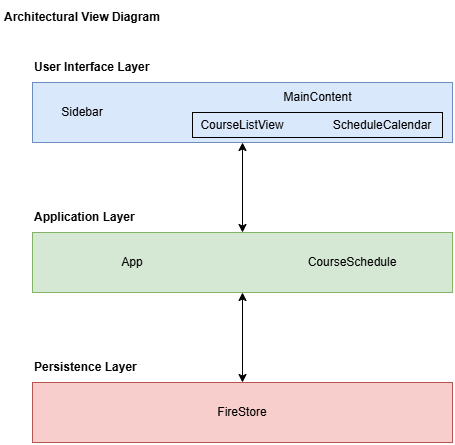

The diagram above was exported from draw.io. Its source (the exported page's mxGraphModel, read from the mxfile embedded in the PNG):
<mxGraphModel dx="1030" dy="562" grid="1" gridSize="10" guides="1" tooltips="1" connect="1" arrows="1" fold="1" page="1" pageScale="1" pageWidth="850" pageHeight="1100" math="0" shadow="0">
  <root>
    <mxCell id="0" />
    <mxCell id="1" parent="0" />
    <mxCell id="mCYl0C1lxMTVmZI65r1g-1" parent="1" style="rounded=0;whiteSpace=wrap;html=1;fillColor=#dae8fc;strokeColor=#6c8ebf;" value="" vertex="1">
      <mxGeometry height="60" width="420" x="210" y="190" as="geometry" />
    </mxCell>
    <mxCell id="mCYl0C1lxMTVmZI65r1g-2" parent="1" style="rounded=0;whiteSpace=wrap;html=1;fillColor=#d5e8d4;strokeColor=#82b366;" value="" vertex="1">
      <mxGeometry height="60" width="420" x="210" y="340" as="geometry" />
    </mxCell>
    <mxCell id="mCYl0C1lxMTVmZI65r1g-3" parent="1" style="rounded=0;whiteSpace=wrap;html=1;fillColor=#f8cecc;strokeColor=#b85450;" value="" vertex="1">
      <mxGeometry height="60" width="420" x="210" y="490" as="geometry" />
    </mxCell>
    <mxCell id="mCYl0C1lxMTVmZI65r1g-4" edge="1" parent="1" source="mCYl0C1lxMTVmZI65r1g-3" style="endArrow=classic;startArrow=classic;html=1;rounded=0;entryX=0.5;entryY=1;entryDx=0;entryDy=0;" target="mCYl0C1lxMTVmZI65r1g-2" value="">
      <mxGeometry height="50" relative="1" width="50" as="geometry">
        <mxPoint x="400" y="420" as="sourcePoint" />
        <mxPoint x="450" y="370" as="targetPoint" />
      </mxGeometry>
    </mxCell>
    <mxCell id="mCYl0C1lxMTVmZI65r1g-5" edge="1" parent="1" style="endArrow=classic;startArrow=classic;html=1;rounded=0;entryX=0.5;entryY=1;entryDx=0;entryDy=0;" target="mCYl0C1lxMTVmZI65r1g-1" value="">
      <mxGeometry height="50" relative="1" width="50" as="geometry">
        <mxPoint x="420" y="340" as="sourcePoint" />
        <mxPoint x="419.5" y="310" as="targetPoint" />
      </mxGeometry>
    </mxCell>
    <mxCell id="mCYl0C1lxMTVmZI65r1g-6" parent="1" style="text;html=1;whiteSpace=wrap;strokeColor=none;fillColor=none;align=left;verticalAlign=middle;rounded=0;" value="&lt;b&gt;User Interface Layer&lt;/b&gt;" vertex="1">
      <mxGeometry height="30" width="150" x="210" y="160" as="geometry" />
    </mxCell>
    <mxCell id="mCYl0C1lxMTVmZI65r1g-7" parent="1" style="text;html=1;whiteSpace=wrap;strokeColor=none;fillColor=none;align=left;verticalAlign=middle;rounded=0;" value="&lt;b&gt;Application Layer&lt;/b&gt;" vertex="1">
      <mxGeometry height="30" width="150" x="210" y="310" as="geometry" />
    </mxCell>
    <mxCell id="mCYl0C1lxMTVmZI65r1g-8" parent="1" style="text;html=1;whiteSpace=wrap;strokeColor=none;fillColor=none;align=left;verticalAlign=middle;rounded=0;" value="&lt;b&gt;Persistence Layer&lt;/b&gt;" vertex="1">
      <mxGeometry height="30" width="150" x="210" y="460" as="geometry" />
    </mxCell>
    <mxCell id="mCYl0C1lxMTVmZI65r1g-9" parent="1" style="text;html=1;whiteSpace=wrap;strokeColor=none;fillColor=none;align=center;verticalAlign=middle;rounded=0;" value="FireStore" vertex="1">
      <mxGeometry height="30" width="60" x="390" y="505" as="geometry" />
    </mxCell>
    <mxCell id="mCYl0C1lxMTVmZI65r1g-10" parent="1" style="text;html=1;whiteSpace=wrap;strokeColor=none;fillColor=none;align=center;verticalAlign=middle;rounded=0;" value="App" vertex="1">
      <mxGeometry height="30" width="60" x="280" y="355" as="geometry" />
    </mxCell>
    <mxCell id="mCYl0C1lxMTVmZI65r1g-11" parent="1" style="text;html=1;whiteSpace=wrap;strokeColor=none;fillColor=none;align=center;verticalAlign=middle;rounded=0;" value="CourseSchedule" vertex="1">
      <mxGeometry height="30" width="100" x="480" y="355" as="geometry" />
    </mxCell>
    <mxCell id="mCYl0C1lxMTVmZI65r1g-12" parent="1" style="text;html=1;whiteSpace=wrap;strokeColor=none;fillColor=none;align=center;verticalAlign=middle;rounded=0;" value="Sidebar" vertex="1">
      <mxGeometry height="30" width="60" x="230" y="205" as="geometry" />
    </mxCell>
    <mxCell id="mCYl0C1lxMTVmZI65r1g-14" parent="1" style="text;html=1;whiteSpace=wrap;strokeColor=none;fillColor=none;align=center;verticalAlign=middle;rounded=0;" value="CourseListView" vertex="1">
      <mxGeometry height="30" width="100" x="370" y="217.5" as="geometry" />
    </mxCell>
    <mxCell id="mCYl0C1lxMTVmZI65r1g-15" parent="1" style="text;html=1;whiteSpace=wrap;strokeColor=none;fillColor=none;align=center;verticalAlign=middle;rounded=0;" value="ScheduleCalendar" vertex="1">
      <mxGeometry height="30" width="100" x="510" y="217.5" as="geometry" />
    </mxCell>
    <mxCell id="mCYl0C1lxMTVmZI65r1g-16" parent="1" style="rounded=0;whiteSpace=wrap;html=1;fillColor=none;" value="" vertex="1">
      <mxGeometry height="25" width="250" x="370" y="220" as="geometry" />
    </mxCell>
    <mxCell id="mCYl0C1lxMTVmZI65r1g-17" parent="1" style="text;html=1;whiteSpace=wrap;strokeColor=none;fillColor=none;align=center;verticalAlign=middle;rounded=0;" value="MainContent" vertex="1">
      <mxGeometry height="30" width="125" x="432.5" y="190" as="geometry" />
    </mxCell>
    <mxCell id="mCYl0C1lxMTVmZI65r1g-18" parent="1" style="text;html=1;whiteSpace=wrap;strokeColor=none;fillColor=none;align=left;verticalAlign=middle;rounded=0;" value="&lt;b&gt;Architectural View Diagram&lt;/b&gt;" vertex="1">
      <mxGeometry height="30" width="180" x="180" y="110" as="geometry" />
    </mxCell>
  </root>
</mxGraphModel>